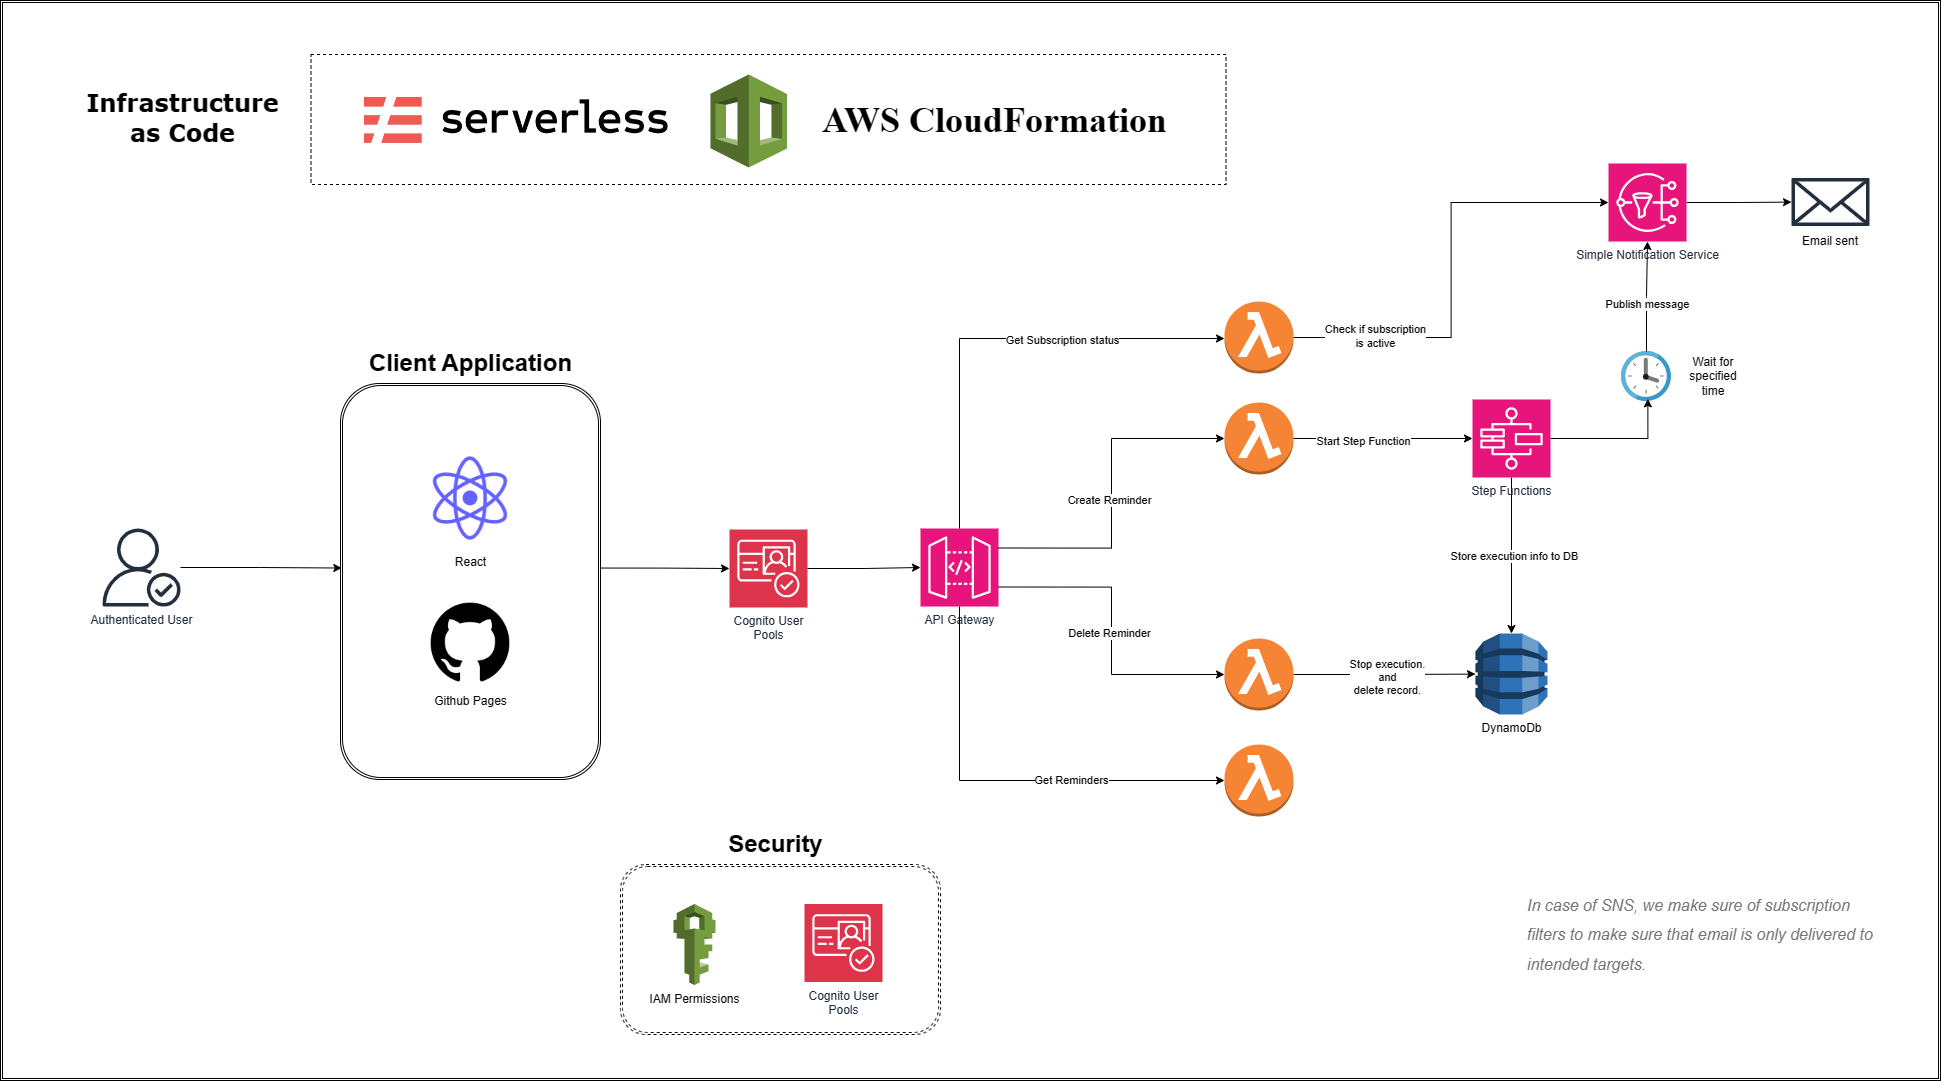

The diagram above was exported from draw.io. Its source (the exported page's mxGraphModel, read from the mxfile embedded in the PNG):
<mxGraphModel dx="3702" dy="2602" grid="1" gridSize="10" guides="1" tooltips="1" connect="1" arrows="1" fold="1" page="1" pageScale="1" pageWidth="850" pageHeight="1100" math="0" shadow="0">
  <root>
    <mxCell id="0" />
    <mxCell id="1" parent="0" />
    <mxCell id="CtruKnT910z1nknm3tI2-24" value="" style="shape=ext;double=1;rounded=0;whiteSpace=wrap;html=1;" vertex="1" parent="1">
      <mxGeometry x="-60" y="-94" width="1940" height="1080" as="geometry" />
    </mxCell>
    <mxCell id="CtruKnT910z1nknm3tI2-32" value="" style="rounded=0;whiteSpace=wrap;html=1;dashed=1;" vertex="1" parent="1">
      <mxGeometry x="250.5" y="-40" width="915" height="130" as="geometry" />
    </mxCell>
    <mxCell id="CtruKnT910z1nknm3tI2-23" value="" style="shape=ext;double=1;rounded=1;whiteSpace=wrap;html=1;dashed=1;" vertex="1" parent="1">
      <mxGeometry x="560" y="770" width="320" height="170" as="geometry" />
    </mxCell>
    <mxCell id="CtruKnT910z1nknm3tI2-17" style="edgeStyle=orthogonalEdgeStyle;rounded=0;orthogonalLoop=1;jettySize=auto;html=1;exitX=0.987;exitY=0.466;exitDx=0;exitDy=0;exitPerimeter=0;" edge="1" parent="1" source="CtruKnT910z1nknm3tI2-14" target="CtruKnT910z1nknm3tI2-3">
      <mxGeometry relative="1" as="geometry">
        <mxPoint x="580" y="470" as="sourcePoint" />
      </mxGeometry>
    </mxCell>
    <mxCell id="CtruKnT910z1nknm3tI2-14" value="" style="shape=ext;double=1;rounded=1;whiteSpace=wrap;html=1;" vertex="1" parent="1">
      <mxGeometry x="280" y="289" width="260" height="396" as="geometry" />
    </mxCell>
    <mxCell id="CtruKnT910z1nknm3tI2-2" value="Github Pages" style="shape=image;html=1;verticalAlign=top;verticalLabelPosition=bottom;labelBackgroundColor=#ffffff;imageAspect=0;aspect=fixed;image=https://cdn4.iconfinder.com/data/icons/ionicons/512/icon-social-github-128.png" vertex="1" parent="1">
      <mxGeometry x="365" y="503" width="90" height="90" as="geometry" />
    </mxCell>
    <mxCell id="CtruKnT910z1nknm3tI2-1" value="React" style="shape=image;html=1;verticalAlign=top;verticalLabelPosition=bottom;labelBackgroundColor=#ffffff;imageAspect=0;aspect=fixed;image=https://cdn1.iconfinder.com/data/icons/unicons-line-vol-5/24/react-128.png" vertex="1" parent="1">
      <mxGeometry x="360" y="354" width="100" height="100" as="geometry" />
    </mxCell>
    <mxCell id="CtruKnT910z1nknm3tI2-3" value="Cognito User&lt;br&gt;Pools" style="sketch=0;points=[[0,0,0],[0.25,0,0],[0.5,0,0],[0.75,0,0],[1,0,0],[0,1,0],[0.25,1,0],[0.5,1,0],[0.75,1,0],[1,1,0],[0,0.25,0],[0,0.5,0],[0,0.75,0],[1,0.25,0],[1,0.5,0],[1,0.75,0]];outlineConnect=0;fontColor=#232F3E;fillColor=#DD344C;strokeColor=#ffffff;dashed=0;verticalLabelPosition=bottom;verticalAlign=top;align=center;html=1;fontSize=12;fontStyle=0;aspect=fixed;shape=mxgraph.aws4.resourceIcon;resIcon=mxgraph.aws4.cognito;" vertex="1" parent="1">
      <mxGeometry x="669" y="435" width="78" height="78" as="geometry" />
    </mxCell>
    <mxCell id="CtruKnT910z1nknm3tI2-4" value="API Gateway" style="sketch=0;points=[[0,0,0],[0.25,0,0],[0.5,0,0],[0.75,0,0],[1,0,0],[0,1,0],[0.25,1,0],[0.5,1,0],[0.75,1,0],[1,1,0],[0,0.25,0],[0,0.5,0],[0,0.75,0],[1,0.25,0],[1,0.5,0],[1,0.75,0]];outlineConnect=0;fontColor=#232F3E;fillColor=#E7157B;strokeColor=#ffffff;dashed=0;verticalLabelPosition=bottom;verticalAlign=top;align=center;html=1;fontSize=12;fontStyle=0;aspect=fixed;shape=mxgraph.aws4.resourceIcon;resIcon=mxgraph.aws4.api_gateway;" vertex="1" parent="1">
      <mxGeometry x="860" y="434" width="78" height="78" as="geometry" />
    </mxCell>
    <mxCell id="CtruKnT910z1nknm3tI2-5" value="" style="outlineConnect=0;dashed=0;verticalLabelPosition=bottom;verticalAlign=top;align=center;html=1;shape=mxgraph.aws3.lambda_function;fillColor=#F58534;gradientColor=none;" vertex="1" parent="1">
      <mxGeometry x="1164" y="207" width="69" height="72" as="geometry" />
    </mxCell>
    <mxCell id="CtruKnT910z1nknm3tI2-6" value="" style="outlineConnect=0;dashed=0;verticalLabelPosition=bottom;verticalAlign=top;align=center;html=1;shape=mxgraph.aws3.lambda_function;fillColor=#F58534;gradientColor=none;" vertex="1" parent="1">
      <mxGeometry x="1164" y="308" width="69" height="72" as="geometry" />
    </mxCell>
    <mxCell id="CtruKnT910z1nknm3tI2-42" style="edgeStyle=orthogonalEdgeStyle;rounded=0;orthogonalLoop=1;jettySize=auto;html=1;" edge="1" parent="1" source="CtruKnT910z1nknm3tI2-7" target="CtruKnT910z1nknm3tI2-10">
      <mxGeometry relative="1" as="geometry" />
    </mxCell>
    <mxCell id="CtruKnT910z1nknm3tI2-43" value="Stop execution.&lt;br&gt;and&lt;br&gt;delete record." style="edgeLabel;html=1;align=center;verticalAlign=middle;resizable=0;points=[];" vertex="1" connectable="0" parent="CtruKnT910z1nknm3tI2-42">
      <mxGeometry x="0.021" y="-2" relative="1" as="geometry">
        <mxPoint x="-1" as="offset" />
      </mxGeometry>
    </mxCell>
    <mxCell id="CtruKnT910z1nknm3tI2-7" value="" style="outlineConnect=0;dashed=0;verticalLabelPosition=bottom;verticalAlign=top;align=center;html=1;shape=mxgraph.aws3.lambda_function;fillColor=#F58534;gradientColor=none;" vertex="1" parent="1">
      <mxGeometry x="1164" y="544" width="69" height="72" as="geometry" />
    </mxCell>
    <mxCell id="CtruKnT910z1nknm3tI2-8" value="" style="outlineConnect=0;dashed=0;verticalLabelPosition=bottom;verticalAlign=top;align=center;html=1;shape=mxgraph.aws3.lambda_function;fillColor=#F58534;gradientColor=none;" vertex="1" parent="1">
      <mxGeometry x="1164" y="650" width="69" height="72" as="geometry" />
    </mxCell>
    <mxCell id="CtruKnT910z1nknm3tI2-58" style="edgeStyle=orthogonalEdgeStyle;rounded=0;orthogonalLoop=1;jettySize=auto;html=1;" edge="1" parent="1" source="CtruKnT910z1nknm3tI2-9" target="CtruKnT910z1nknm3tI2-55">
      <mxGeometry relative="1" as="geometry" />
    </mxCell>
    <mxCell id="CtruKnT910z1nknm3tI2-9" value="Simple Notification Service" style="sketch=0;points=[[0,0,0],[0.25,0,0],[0.5,0,0],[0.75,0,0],[1,0,0],[0,1,0],[0.25,1,0],[0.5,1,0],[0.75,1,0],[1,1,0],[0,0.25,0],[0,0.5,0],[0,0.75,0],[1,0.25,0],[1,0.5,0],[1,0.75,0]];outlineConnect=0;fontColor=#232F3E;fillColor=#E7157B;strokeColor=#ffffff;dashed=0;verticalLabelPosition=bottom;verticalAlign=top;align=center;html=1;fontSize=12;fontStyle=0;aspect=fixed;shape=mxgraph.aws4.resourceIcon;resIcon=mxgraph.aws4.sns;" vertex="1" parent="1">
      <mxGeometry x="1548" y="69" width="78" height="78" as="geometry" />
    </mxCell>
    <mxCell id="CtruKnT910z1nknm3tI2-10" value="DynamoDb" style="outlineConnect=0;dashed=0;verticalLabelPosition=bottom;verticalAlign=top;align=center;html=1;shape=mxgraph.aws3.dynamo_db;fillColor=#2E73B8;gradientColor=none;" vertex="1" parent="1">
      <mxGeometry x="1415" y="539" width="72" height="81" as="geometry" />
    </mxCell>
    <mxCell id="CtruKnT910z1nknm3tI2-40" style="edgeStyle=orthogonalEdgeStyle;rounded=0;orthogonalLoop=1;jettySize=auto;html=1;" edge="1" parent="1" source="CtruKnT910z1nknm3tI2-11" target="CtruKnT910z1nknm3tI2-10">
      <mxGeometry relative="1" as="geometry" />
    </mxCell>
    <mxCell id="CtruKnT910z1nknm3tI2-41" value="Store execution info to DB" style="edgeLabel;html=1;align=center;verticalAlign=middle;resizable=0;points=[];" vertex="1" connectable="0" parent="CtruKnT910z1nknm3tI2-40">
      <mxGeometry x="0.0082" y="2" relative="1" as="geometry">
        <mxPoint as="offset" />
      </mxGeometry>
    </mxCell>
    <mxCell id="CtruKnT910z1nknm3tI2-11" value="Step Functions" style="sketch=0;points=[[0,0,0],[0.25,0,0],[0.5,0,0],[0.75,0,0],[1,0,0],[0,1,0],[0.25,1,0],[0.5,1,0],[0.75,1,0],[1,1,0],[0,0.25,0],[0,0.5,0],[0,0.75,0],[1,0.25,0],[1,0.5,0],[1,0.75,0]];outlineConnect=0;fontColor=#232F3E;fillColor=#E7157B;strokeColor=#ffffff;dashed=0;verticalLabelPosition=bottom;verticalAlign=top;align=center;html=1;fontSize=12;fontStyle=0;aspect=fixed;shape=mxgraph.aws4.resourceIcon;resIcon=mxgraph.aws4.step_functions;" vertex="1" parent="1">
      <mxGeometry x="1412" y="305" width="78" height="78" as="geometry" />
    </mxCell>
    <mxCell id="CtruKnT910z1nknm3tI2-12" value="IAM Permissions" style="outlineConnect=0;dashed=0;verticalLabelPosition=bottom;verticalAlign=top;align=center;html=1;shape=mxgraph.aws3.iam;fillColor=#759C3E;gradientColor=none;" vertex="1" parent="1">
      <mxGeometry x="613" y="809.5" width="42" height="81" as="geometry" />
    </mxCell>
    <mxCell id="CtruKnT910z1nknm3tI2-13" value="Authenticated User" style="sketch=0;outlineConnect=0;fontColor=#232F3E;gradientColor=none;fillColor=#232F3D;strokeColor=none;dashed=0;verticalLabelPosition=bottom;verticalAlign=top;align=center;html=1;fontSize=12;fontStyle=0;aspect=fixed;pointerEvents=1;shape=mxgraph.aws4.authenticated_user;" vertex="1" parent="1">
      <mxGeometry x="42" y="434" width="78" height="78" as="geometry" />
    </mxCell>
    <mxCell id="CtruKnT910z1nknm3tI2-15" value="Client Application" style="text;strokeColor=none;fillColor=none;html=1;fontSize=24;fontStyle=1;verticalAlign=middle;align=center;" vertex="1" parent="1">
      <mxGeometry x="300" y="249" width="220" height="40" as="geometry" />
    </mxCell>
    <mxCell id="CtruKnT910z1nknm3tI2-16" style="edgeStyle=orthogonalEdgeStyle;rounded=0;orthogonalLoop=1;jettySize=auto;html=1;entryX=0.005;entryY=0.466;entryDx=0;entryDy=0;entryPerimeter=0;" edge="1" parent="1" source="CtruKnT910z1nknm3tI2-13" target="CtruKnT910z1nknm3tI2-14">
      <mxGeometry relative="1" as="geometry" />
    </mxCell>
    <mxCell id="CtruKnT910z1nknm3tI2-18" style="edgeStyle=orthogonalEdgeStyle;rounded=0;orthogonalLoop=1;jettySize=auto;html=1;entryX=0;entryY=0.5;entryDx=0;entryDy=0;entryPerimeter=0;" edge="1" parent="1" source="CtruKnT910z1nknm3tI2-3" target="CtruKnT910z1nknm3tI2-4">
      <mxGeometry relative="1" as="geometry" />
    </mxCell>
    <mxCell id="CtruKnT910z1nknm3tI2-19" style="edgeStyle=orthogonalEdgeStyle;rounded=0;orthogonalLoop=1;jettySize=auto;html=1;exitX=0.5;exitY=0;exitDx=0;exitDy=0;exitPerimeter=0;entryX=0;entryY=0.5;entryDx=0;entryDy=0;entryPerimeter=0;" edge="1" parent="1" source="CtruKnT910z1nknm3tI2-4" target="CtruKnT910z1nknm3tI2-5">
      <mxGeometry relative="1" as="geometry">
        <Array as="points">
          <mxPoint x="899" y="244" />
        </Array>
      </mxGeometry>
    </mxCell>
    <mxCell id="CtruKnT910z1nknm3tI2-37" value="Get Subscription status" style="edgeLabel;html=1;align=center;verticalAlign=middle;resizable=0;points=[];" vertex="1" connectable="0" parent="CtruKnT910z1nknm3tI2-19">
      <mxGeometry x="0.2809" y="-1" relative="1" as="geometry">
        <mxPoint as="offset" />
      </mxGeometry>
    </mxCell>
    <mxCell id="CtruKnT910z1nknm3tI2-20" style="edgeStyle=orthogonalEdgeStyle;rounded=0;orthogonalLoop=1;jettySize=auto;html=1;exitX=0.5;exitY=1;exitDx=0;exitDy=0;exitPerimeter=0;entryX=0;entryY=0.5;entryDx=0;entryDy=0;entryPerimeter=0;" edge="1" parent="1" source="CtruKnT910z1nknm3tI2-4" target="CtruKnT910z1nknm3tI2-8">
      <mxGeometry relative="1" as="geometry">
        <Array as="points">
          <mxPoint x="899" y="686" />
        </Array>
      </mxGeometry>
    </mxCell>
    <mxCell id="CtruKnT910z1nknm3tI2-36" value="Get Reminders" style="edgeLabel;html=1;align=center;verticalAlign=middle;resizable=0;points=[];" vertex="1" connectable="0" parent="CtruKnT910z1nknm3tI2-20">
      <mxGeometry x="0.2933" y="1" relative="1" as="geometry">
        <mxPoint x="1" as="offset" />
      </mxGeometry>
    </mxCell>
    <mxCell id="CtruKnT910z1nknm3tI2-21" style="edgeStyle=orthogonalEdgeStyle;rounded=0;orthogonalLoop=1;jettySize=auto;html=1;exitX=1;exitY=0.25;exitDx=0;exitDy=0;exitPerimeter=0;entryX=0;entryY=0.5;entryDx=0;entryDy=0;entryPerimeter=0;" edge="1" parent="1" source="CtruKnT910z1nknm3tI2-4" target="CtruKnT910z1nknm3tI2-6">
      <mxGeometry relative="1" as="geometry" />
    </mxCell>
    <mxCell id="CtruKnT910z1nknm3tI2-34" value="Create Reminder" style="edgeLabel;html=1;align=center;verticalAlign=middle;resizable=0;points=[];" vertex="1" connectable="0" parent="CtruKnT910z1nknm3tI2-21">
      <mxGeometry x="-0.0337" y="3" relative="1" as="geometry">
        <mxPoint as="offset" />
      </mxGeometry>
    </mxCell>
    <mxCell id="CtruKnT910z1nknm3tI2-22" style="edgeStyle=orthogonalEdgeStyle;rounded=0;orthogonalLoop=1;jettySize=auto;html=1;exitX=1;exitY=0.75;exitDx=0;exitDy=0;exitPerimeter=0;entryX=0;entryY=0.5;entryDx=0;entryDy=0;entryPerimeter=0;" edge="1" parent="1" source="CtruKnT910z1nknm3tI2-4" target="CtruKnT910z1nknm3tI2-7">
      <mxGeometry relative="1" as="geometry" />
    </mxCell>
    <mxCell id="CtruKnT910z1nknm3tI2-35" value="Delete Reminder" style="edgeLabel;html=1;align=center;verticalAlign=middle;resizable=0;points=[];" vertex="1" connectable="0" parent="CtruKnT910z1nknm3tI2-22">
      <mxGeometry x="0.0124" y="-3" relative="1" as="geometry">
        <mxPoint as="offset" />
      </mxGeometry>
    </mxCell>
    <mxCell id="CtruKnT910z1nknm3tI2-25" value="Security" style="text;strokeColor=none;fillColor=none;html=1;fontSize=24;fontStyle=1;verticalAlign=middle;align=center;" vertex="1" parent="1">
      <mxGeometry x="605" y="730" width="220" height="40" as="geometry" />
    </mxCell>
    <mxCell id="CtruKnT910z1nknm3tI2-26" value="Cognito User&lt;br&gt;Pools" style="sketch=0;points=[[0,0,0],[0.25,0,0],[0.5,0,0],[0.75,0,0],[1,0,0],[0,1,0],[0.25,1,0],[0.5,1,0],[0.75,1,0],[1,1,0],[0,0.25,0],[0,0.5,0],[0,0.75,0],[1,0.25,0],[1,0.5,0],[1,0.75,0]];outlineConnect=0;fontColor=#232F3E;fillColor=#DD344C;strokeColor=#ffffff;dashed=0;verticalLabelPosition=bottom;verticalAlign=top;align=center;html=1;fontSize=12;fontStyle=0;aspect=fixed;shape=mxgraph.aws4.resourceIcon;resIcon=mxgraph.aws4.cognito;" vertex="1" parent="1">
      <mxGeometry x="744" y="809.5" width="78" height="78" as="geometry" />
    </mxCell>
    <mxCell id="CtruKnT910z1nknm3tI2-28" value="&lt;font face=&quot;Verdana&quot;&gt;Infrastructure&lt;br&gt;as Code&lt;/font&gt;" style="text;strokeColor=none;fillColor=none;html=1;fontSize=24;fontStyle=1;verticalAlign=middle;align=center;" vertex="1" parent="1">
      <mxGeometry x="37" y="-16" width="170" height="80" as="geometry" />
    </mxCell>
    <mxCell id="CtruKnT910z1nknm3tI2-29" value="" style="shape=image;imageAspect=0;aspect=fixed;verticalLabelPosition=bottom;verticalAlign=top;image=https://docs.localstack.cloud/user-guide/integrations/serverless-framework/serverless-logo.png;" vertex="1" parent="1">
      <mxGeometry x="270" y="-30" width="370" height="111" as="geometry" />
    </mxCell>
    <mxCell id="CtruKnT910z1nknm3tI2-30" value="" style="outlineConnect=0;dashed=0;verticalLabelPosition=bottom;verticalAlign=top;align=center;html=1;shape=mxgraph.aws3.cloudformation;fillColor=#759C3E;gradientColor=none;" vertex="1" parent="1">
      <mxGeometry x="650" y="-20" width="76.5" height="93" as="geometry" />
    </mxCell>
    <mxCell id="CtruKnT910z1nknm3tI2-31" value="&lt;font face=&quot;Times New Roman&quot; style=&quot;font-size: 36px;&quot;&gt;AWS CloudFormation&lt;/font&gt;" style="text;strokeColor=none;fillColor=none;html=1;fontSize=24;fontStyle=1;verticalAlign=middle;align=center;" vertex="1" parent="1">
      <mxGeometry x="747" y="-7.5" width="373" height="66.5" as="geometry" />
    </mxCell>
    <mxCell id="CtruKnT910z1nknm3tI2-38" style="edgeStyle=orthogonalEdgeStyle;rounded=0;orthogonalLoop=1;jettySize=auto;html=1;entryX=0;entryY=0.5;entryDx=0;entryDy=0;entryPerimeter=0;" edge="1" parent="1" source="CtruKnT910z1nknm3tI2-6" target="CtruKnT910z1nknm3tI2-11">
      <mxGeometry relative="1" as="geometry" />
    </mxCell>
    <mxCell id="CtruKnT910z1nknm3tI2-39" value="Start Step Function" style="edgeLabel;html=1;align=center;verticalAlign=middle;resizable=0;points=[];" vertex="1" connectable="0" parent="CtruKnT910z1nknm3tI2-38">
      <mxGeometry x="-0.2418" y="-2" relative="1" as="geometry">
        <mxPoint x="1" as="offset" />
      </mxGeometry>
    </mxCell>
    <mxCell id="CtruKnT910z1nknm3tI2-44" value="" style="image;sketch=0;aspect=fixed;html=1;points=[];align=center;fontSize=12;image=img/lib/mscae/Clock.svg;" vertex="1" parent="1">
      <mxGeometry x="1561" y="257" width="50" height="50" as="geometry" />
    </mxCell>
    <mxCell id="CtruKnT910z1nknm3tI2-45" style="edgeStyle=orthogonalEdgeStyle;rounded=0;orthogonalLoop=1;jettySize=auto;html=1;entryX=0;entryY=0.5;entryDx=0;entryDy=0;entryPerimeter=0;" edge="1" parent="1" source="CtruKnT910z1nknm3tI2-5" target="CtruKnT910z1nknm3tI2-9">
      <mxGeometry relative="1" as="geometry" />
    </mxCell>
    <mxCell id="CtruKnT910z1nknm3tI2-47" value="Check if subscription&lt;br&gt;is active" style="edgeLabel;html=1;align=center;verticalAlign=middle;resizable=0;points=[];" vertex="1" connectable="0" parent="CtruKnT910z1nknm3tI2-45">
      <mxGeometry x="-0.6444" y="2" relative="1" as="geometry">
        <mxPoint x="1" as="offset" />
      </mxGeometry>
    </mxCell>
    <mxCell id="CtruKnT910z1nknm3tI2-48" style="edgeStyle=orthogonalEdgeStyle;rounded=0;orthogonalLoop=1;jettySize=auto;html=1;entryX=0.527;entryY=0.947;entryDx=0;entryDy=0;entryPerimeter=0;" edge="1" parent="1" source="CtruKnT910z1nknm3tI2-11" target="CtruKnT910z1nknm3tI2-44">
      <mxGeometry relative="1" as="geometry">
        <Array as="points">
          <mxPoint x="1587" y="344" />
        </Array>
      </mxGeometry>
    </mxCell>
    <mxCell id="CtruKnT910z1nknm3tI2-49" value="Wait for specified time" style="text;html=1;align=center;verticalAlign=middle;whiteSpace=wrap;rounded=0;" vertex="1" parent="1">
      <mxGeometry x="1623" y="267" width="60" height="30" as="geometry" />
    </mxCell>
    <mxCell id="CtruKnT910z1nknm3tI2-50" style="edgeStyle=orthogonalEdgeStyle;rounded=0;orthogonalLoop=1;jettySize=auto;html=1;entryX=0.5;entryY=1;entryDx=0;entryDy=0;entryPerimeter=0;" edge="1" parent="1" source="CtruKnT910z1nknm3tI2-44" target="CtruKnT910z1nknm3tI2-9">
      <mxGeometry relative="1" as="geometry" />
    </mxCell>
    <mxCell id="CtruKnT910z1nknm3tI2-51" value="Publish message" style="edgeLabel;html=1;align=center;verticalAlign=middle;resizable=0;points=[];" vertex="1" connectable="0" parent="CtruKnT910z1nknm3tI2-50">
      <mxGeometry x="-0.1344" relative="1" as="geometry">
        <mxPoint as="offset" />
      </mxGeometry>
    </mxCell>
    <mxCell id="CtruKnT910z1nknm3tI2-54" value="Email sent" style="text;html=1;align=center;verticalAlign=middle;whiteSpace=wrap;rounded=0;" vertex="1" parent="1">
      <mxGeometry x="1740" y="132" width="60" height="30" as="geometry" />
    </mxCell>
    <mxCell id="CtruKnT910z1nknm3tI2-55" value="" style="sketch=0;outlineConnect=0;fontColor=#232F3E;gradientColor=none;fillColor=#232F3D;strokeColor=none;dashed=0;verticalLabelPosition=bottom;verticalAlign=top;align=center;html=1;fontSize=12;fontStyle=0;aspect=fixed;pointerEvents=1;shape=mxgraph.aws4.email_2;" vertex="1" parent="1">
      <mxGeometry x="1731" y="83" width="78" height="49" as="geometry" />
    </mxCell>
    <mxCell id="CtruKnT910z1nknm3tI2-61" value="&lt;h1 style=&quot;line-height: 110%;&quot;&gt;&lt;span style=&quot;background-color: initial; font-weight: normal;&quot;&gt;&lt;font color=&quot;#757575&quot; style=&quot;font-size: 16px;&quot;&gt;&lt;i&gt;In case of SNS, we make sure of subscription filters to make sure that email is only delivered to intended targets.&lt;/i&gt;&lt;/font&gt;&lt;/span&gt;&lt;br&gt;&lt;/h1&gt;" style="text;html=1;spacing=5;spacingTop=-20;whiteSpace=wrap;overflow=hidden;rounded=0;" vertex="1" parent="1">
      <mxGeometry x="1462" y="790" width="362" height="93" as="geometry" />
    </mxCell>
  </root>
</mxGraphModel>